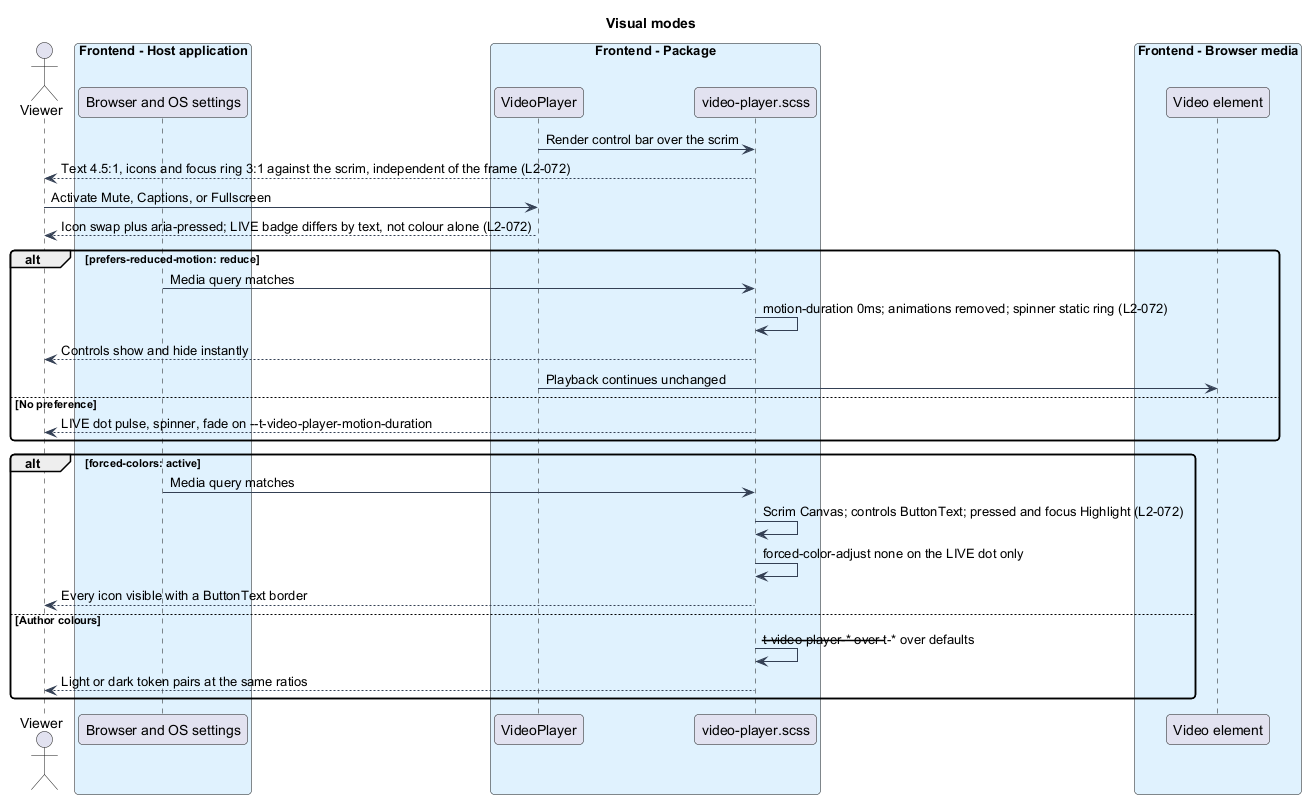

The diagram above was rendered by PlantUML. Its source (embedded in the PNG):
@startuml
skinparam backgroundColor #FFFFFF
skinparam shadowing false
skinparam roundcorner 8
skinparam defaultFontName Arial
skinparam ArrowColor #344054
skinparam class {
  BorderColor #344054
  FontColor #101828
  BackgroundColor #F9FAFB
}
title Visual modes
actor "Viewer" as viewer
box "Frontend - Host application" #E0F2FE
  participant "Browser and OS settings" as os
end box
box "Frontend - Package" #E0F2FE
  participant "VideoPlayer" as vp
  participant "video-player.scss" as scss
end box
box "Frontend - Browser media" #E0F2FE
  participant "Video element" as video
end box


vp -> scss : Render control bar over the scrim
scss --> viewer : Text 4.5:1, icons and focus ring 3:1 against the scrim, independent of the frame (L2-072)
viewer -> vp : Activate Mute, Captions, or Fullscreen
vp --> viewer : Icon swap plus aria-pressed; LIVE badge differs by text, not colour alone (L2-072)
alt prefers-reduced-motion: reduce
  os -> scss : Media query matches
  scss -> scss : motion-duration 0ms; animations removed; spinner static ring (L2-072)
  scss --> viewer : Controls show and hide instantly
  vp -> video : Playback continues unchanged
else No preference
  scss --> viewer : LIVE dot pulse, spinner, fade on --t-video-player-motion-duration
end
alt forced-colors: active
  os -> scss : Media query matches
  scss -> scss : Scrim Canvas; controls ButtonText; pressed and focus Highlight (L2-072)
  scss -> scss : forced-color-adjust none on the LIVE dot only
  scss --> viewer : Every icon visible with a ButtonText border
else Author colours
  scss -> scss : --t-video-player-* over --t-* over defaults
  scss --> viewer : Light or dark token pairs at the same ratios
end
@enduml